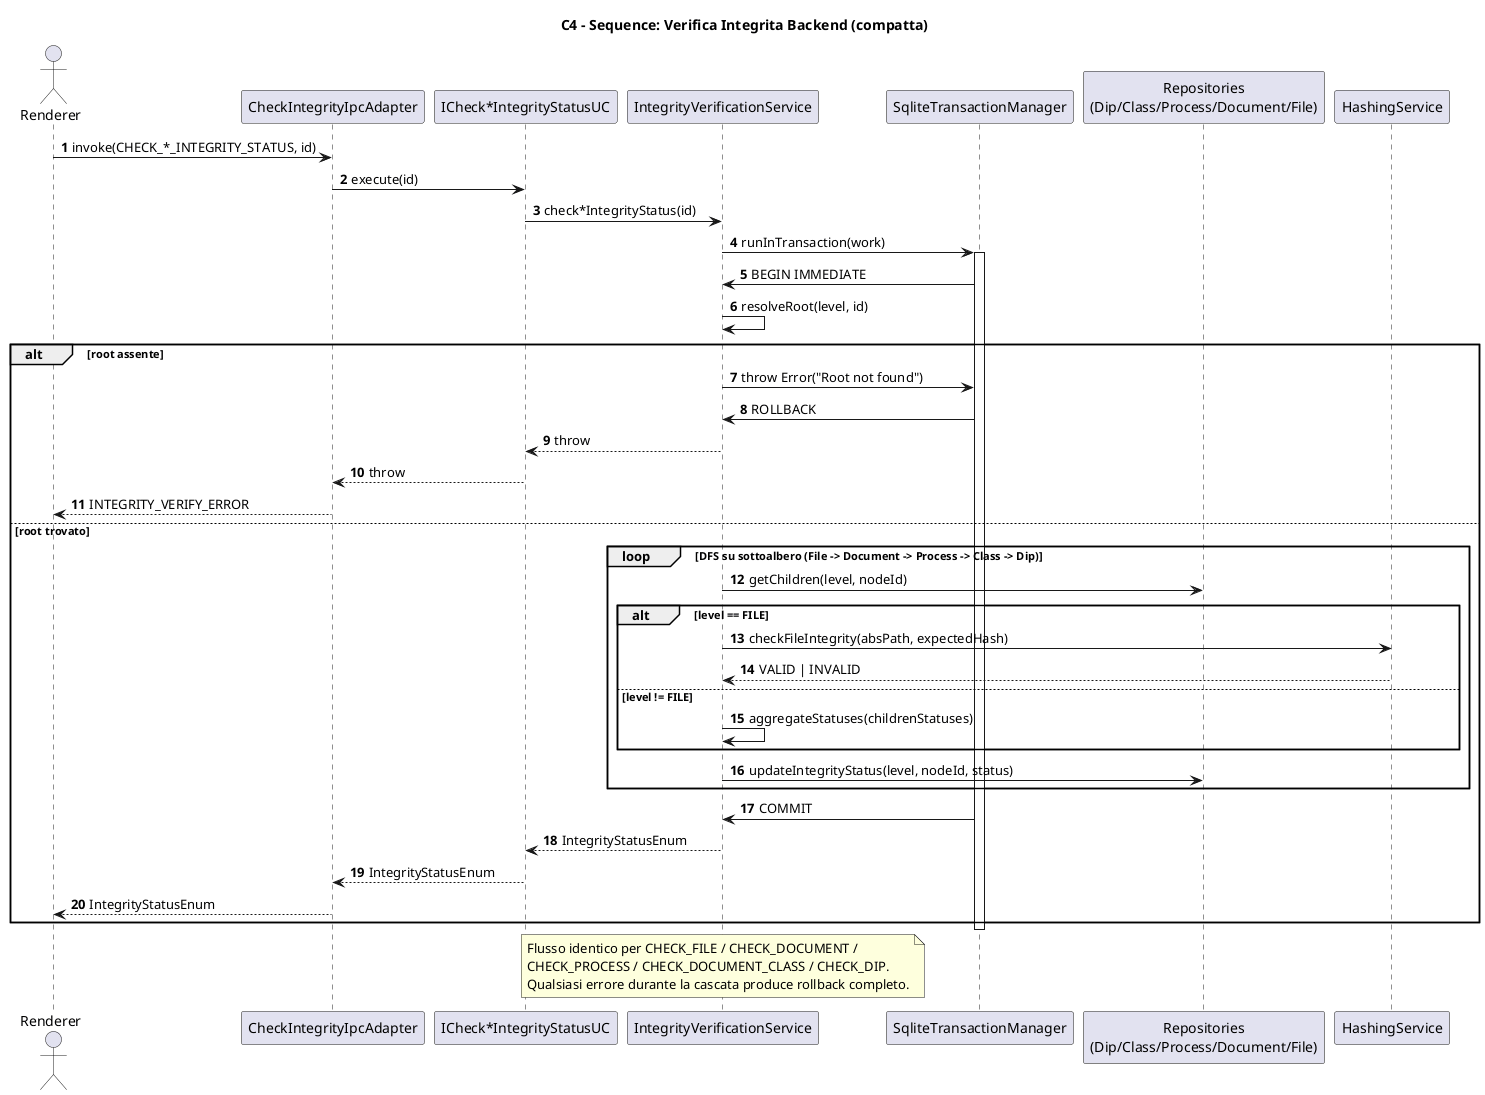

The diagram above was rendered by PlantUML. Its source (embedded in the PNG):
@startuml C4_Integrity_Verification_Sequence

title C4 - Sequence: Verifica Integrita Backend (compatta)

autonumber

actor Renderer
participant "CheckIntegrityIpcAdapter" as Adapter
participant "ICheck*IntegrityStatusUC" as UseCase
participant "IntegrityVerificationService" as Service
participant "SqliteTransactionManager" as Tx
participant "Repositories\n(Dip/Class/Process/Document/File)" as Repos
participant "HashingService" as Hash

Renderer -> Adapter: invoke(CHECK_*_INTEGRITY_STATUS, id)
Adapter -> UseCase: execute(id)
UseCase -> Service: check*IntegrityStatus(id)

Service -> Tx: runInTransaction(work)
activate Tx
Tx -> Service: BEGIN IMMEDIATE

Service -> Service: resolveRoot(level, id)
alt root assente
  Service -> Tx: throw Error("Root not found")
  Tx -> Service: ROLLBACK
  Service --> UseCase: throw
  UseCase --> Adapter: throw
  Adapter --> Renderer: INTEGRITY_VERIFY_ERROR
else root trovato
  loop DFS su sottoalbero (File -> Document -> Process -> Class -> Dip)
    Service -> Repos: getChildren(level, nodeId)
    alt level == FILE
      Service -> Hash: checkFileIntegrity(absPath, expectedHash)
      Hash --> Service: VALID | INVALID
    else level != FILE
      Service -> Service: aggregateStatuses(childrenStatuses)
    end
    Service -> Repos: updateIntegrityStatus(level, nodeId, status)
  end

  Tx -> Service: COMMIT
  Service --> UseCase: IntegrityStatusEnum
  UseCase --> Adapter: IntegrityStatusEnum
  Adapter --> Renderer: IntegrityStatusEnum
end

deactivate Tx

note over Service
  Flusso identico per CHECK_FILE / CHECK_DOCUMENT /
  CHECK_PROCESS / CHECK_DOCUMENT_CLASS / CHECK_DIP.
  Qualsiasi errore durante la cascata produce rollback completo.
end note

@enduml